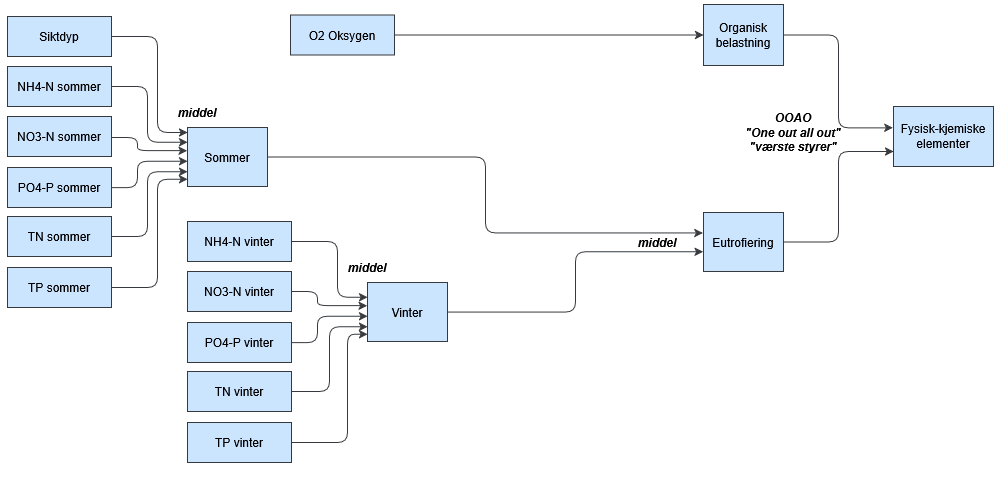

The diagram above was exported from draw.io. Its source (the exported page's mxGraphModel, read from the mxfile embedded in the PNG):
<mxGraphModel dx="1426" dy="891" grid="1" gridSize="10" guides="1" tooltips="1" connect="1" arrows="1" fold="1" page="1" pageScale="1" pageWidth="1000" pageHeight="480" background="light-dark(#FFFFFF,#FFFFFF)" math="0" shadow="0" adaptiveColors="simple">
  <root>
    <mxCell id="0" />
    <mxCell id="1" parent="0" />
    <mxCell id="y_GRqJ1ZzVfy5zHWJSPP-25" parent="1" style="whiteSpace=wrap;html=1;labelBackgroundColor=none;fillColor=#cce5ff;strokeColor=#36393d;fontColor=#000000;" value="Fysisk-kjemiske elementer" vertex="1">
      <mxGeometry height="60" width="100" x="893" y="106" as="geometry" />
    </mxCell>
    <mxCell id="y_GRqJ1ZzVfy5zHWJSPP-29" edge="1" parent="1" source="2X02libbnEGjVLq_vz0E-27" style="edgeStyle=elbowEdgeStyle;elbow=horizontal;html=1;rounded=1;curved=0;sourcePerimeterSpacing=0;targetPerimeterSpacing=0;startSize=6;endSize=6;entryX=0;entryY=0.75;entryDx=0;entryDy=0;labelBackgroundColor=none;fontColor=#000000;fillColor=#cce5ff;strokeColor=#36393d;exitX=1;exitY=0.5;exitDx=0;exitDy=0;" target="y_GRqJ1ZzVfy5zHWJSPP-25" value="">
      <mxGeometry relative="1" as="geometry">
        <mxPoint x="788" y="261" as="sourcePoint" />
        <mxPoint x="898" y="111" as="targetPoint" />
      </mxGeometry>
    </mxCell>
    <mxCell id="y_GRqJ1ZzVfy5zHWJSPP-30" parent="1" style="whiteSpace=wrap;html=1;labelBackgroundColor=none;fillColor=#cce5ff;strokeColor=#36393d;fontColor=#000000;" value="Sommer" vertex="1">
      <mxGeometry height="59" width="80" x="187" y="127" as="geometry" />
    </mxCell>
    <mxCell id="y_GRqJ1ZzVfy5zHWJSPP-31" edge="1" parent="1" source="y_GRqJ1ZzVfy5zHWJSPP-30" style="edgeStyle=elbowEdgeStyle;elbow=horizontal;html=1;rounded=1;curved=0;sourcePerimeterSpacing=0;targetPerimeterSpacing=0;startSize=6;endSize=6;labelBackgroundColor=none;fontColor=#000000;fillColor=#cce5ff;strokeColor=#36393d;entryX=-0.007;entryY=0.346;entryDx=0;entryDy=0;entryPerimeter=0;" target="2X02libbnEGjVLq_vz0E-27" value="">
      <mxGeometry relative="1" as="geometry">
        <mxPoint x="277" y="312" as="targetPoint" />
      </mxGeometry>
    </mxCell>
    <mxCell id="y_GRqJ1ZzVfy5zHWJSPP-32" parent="1" style="whiteSpace=wrap;html=1;labelBackgroundColor=none;fillColor=#cce5ff;strokeColor=#36393d;fontColor=#000000;" value="NH4-N sommer" vertex="1">
      <mxGeometry height="40" width="104" x="7" y="66" as="geometry" />
    </mxCell>
    <mxCell id="y_GRqJ1ZzVfy5zHWJSPP-33" edge="1" parent="1" source="y_GRqJ1ZzVfy5zHWJSPP-32" style="edgeStyle=elbowEdgeStyle;elbow=horizontal;html=1;rounded=1;curved=0;sourcePerimeterSpacing=0;targetPerimeterSpacing=0;startSize=6;endSize=6;labelBackgroundColor=none;fontColor=#000000;fillColor=#cce5ff;strokeColor=#36393d;entryX=0;entryY=0.25;entryDx=0;entryDy=0;" target="y_GRqJ1ZzVfy5zHWJSPP-30" value="">
      <mxGeometry relative="1" as="geometry">
        <Array as="points">
          <mxPoint x="147" y="107" />
        </Array>
        <mxPoint x="157" y="107" as="targetPoint" />
      </mxGeometry>
    </mxCell>
    <mxCell id="y_GRqJ1ZzVfy5zHWJSPP-36" parent="1" style="whiteSpace=wrap;html=1;labelBackgroundColor=none;fillColor=#cce5ff;strokeColor=#36393d;fontColor=#000000;" value="Siktdyp" vertex="1">
      <mxGeometry height="40" width="104" x="7" y="16" as="geometry" />
    </mxCell>
    <mxCell id="y_GRqJ1ZzVfy5zHWJSPP-37" edge="1" parent="1" source="y_GRqJ1ZzVfy5zHWJSPP-36" style="edgeStyle=elbowEdgeStyle;elbow=horizontal;html=1;rounded=1;curved=0;sourcePerimeterSpacing=0;targetPerimeterSpacing=0;startSize=6;endSize=6;entryX=0;entryY=0.085;entryDx=0;entryDy=0;labelBackgroundColor=none;fontColor=#000000;fillColor=#cce5ff;strokeColor=#36393d;entryPerimeter=0;" target="y_GRqJ1ZzVfy5zHWJSPP-30" value="">
      <mxGeometry relative="1" as="geometry">
        <Array as="points">
          <mxPoint x="157" y="87" />
        </Array>
        <mxPoint x="152" y="76" as="targetPoint" />
      </mxGeometry>
    </mxCell>
    <mxCell id="y_GRqJ1ZzVfy5zHWJSPP-38" parent="1" style="whiteSpace=wrap;html=1;labelBackgroundColor=none;fillColor=#cce5ff;strokeColor=#36393d;fontColor=#000000;" value="&lt;div&gt;Organisk&lt;/div&gt;&lt;div&gt;belastning&lt;/div&gt;" vertex="1">
      <mxGeometry height="61" width="80" x="703" y="4" as="geometry" />
    </mxCell>
    <mxCell id="y_GRqJ1ZzVfy5zHWJSPP-39" edge="1" parent="1" source="y_GRqJ1ZzVfy5zHWJSPP-38" style="edgeStyle=elbowEdgeStyle;elbow=horizontal;html=1;rounded=1;curved=0;sourcePerimeterSpacing=0;targetPerimeterSpacing=0;startSize=6;endSize=6;entryX=-0.006;entryY=0.356;entryDx=0;entryDy=0;labelBackgroundColor=none;fontColor=#000000;fillColor=#cce5ff;strokeColor=#36393d;entryPerimeter=0;" target="y_GRqJ1ZzVfy5zHWJSPP-25" value="">
      <mxGeometry relative="1" as="geometry">
        <mxPoint x="698" y="-28.999999999999886" as="targetPoint" />
      </mxGeometry>
    </mxCell>
    <mxCell id="y_GRqJ1ZzVfy5zHWJSPP-40" parent="1" style="whiteSpace=wrap;html=1;labelBackgroundColor=none;fillColor=#cce5ff;strokeColor=#36393d;fontColor=#000000;" value="O2 Oksygen" vertex="1">
      <mxGeometry height="40" width="104" x="290" y="14.5" as="geometry" />
    </mxCell>
    <mxCell id="y_GRqJ1ZzVfy5zHWJSPP-41" edge="1" parent="1" source="y_GRqJ1ZzVfy5zHWJSPP-40" style="edgeStyle=elbowEdgeStyle;elbow=horizontal;html=1;rounded=1;curved=0;sourcePerimeterSpacing=0;targetPerimeterSpacing=0;startSize=6;endSize=6;entryX=0;entryY=0.5;entryDx=0;entryDy=0;labelBackgroundColor=none;fontColor=#000000;fillColor=#cce5ff;strokeColor=#36393d;" target="y_GRqJ1ZzVfy5zHWJSPP-38" value="">
      <mxGeometry relative="1" as="geometry">
        <mxPoint x="152" y="84" as="targetPoint" />
      </mxGeometry>
    </mxCell>
    <mxCell id="y_GRqJ1ZzVfy5zHWJSPP-42" parent="1" style="whiteSpace=wrap;html=1;labelBackgroundColor=none;fillColor=#cce5ff;strokeColor=#36393d;fontColor=#000000;" value="NO3-N sommer" vertex="1">
      <mxGeometry height="40" width="104" x="7" y="116" as="geometry" />
    </mxCell>
    <mxCell id="y_GRqJ1ZzVfy5zHWJSPP-43" edge="1" parent="1" source="y_GRqJ1ZzVfy5zHWJSPP-42" style="edgeStyle=elbowEdgeStyle;elbow=horizontal;html=1;rounded=1;curved=0;sourcePerimeterSpacing=0;targetPerimeterSpacing=0;startSize=6;endSize=6;entryX=-0.004;entryY=0.392;entryDx=0;entryDy=0;labelBackgroundColor=none;fontColor=#000000;fillColor=#cce5ff;strokeColor=#36393d;entryPerimeter=0;" target="y_GRqJ1ZzVfy5zHWJSPP-30" value="">
      <mxGeometry relative="1" as="geometry">
        <Array as="points">
          <mxPoint x="137" y="137" />
        </Array>
        <mxPoint x="232" y="136" as="targetPoint" />
      </mxGeometry>
    </mxCell>
    <mxCell id="y_GRqJ1ZzVfy5zHWJSPP-63" parent="1" style="text;html=1;align=center;verticalAlign=middle;whiteSpace=wrap;rounded=0;fontColor=#000000;fontStyle=3" value="&lt;div&gt;OOAO&lt;/div&gt;&lt;div&gt;&quot;One out all out&quot;&lt;/div&gt;&lt;div&gt;&quot;værste styrer&quot;&lt;/div&gt;" vertex="1">
      <mxGeometry height="30" width="140" x="723" y="117" as="geometry" />
    </mxCell>
    <mxCell id="2X02libbnEGjVLq_vz0E-2" edge="1" parent="1" style="edgeStyle=elbowEdgeStyle;elbow=horizontal;html=1;rounded=1;curved=0;sourcePerimeterSpacing=0;targetPerimeterSpacing=0;startSize=6;endSize=6;entryX=0;entryY=0.57;entryDx=0;entryDy=0;labelBackgroundColor=none;fontColor=#000000;fillColor=#cce5ff;strokeColor=#36393d;entryPerimeter=0;" target="y_GRqJ1ZzVfy5zHWJSPP-30" value="">
      <mxGeometry relative="1" as="geometry">
        <Array as="points">
          <mxPoint x="137" y="177" />
        </Array>
        <mxPoint x="110.99999999999989" y="187" as="sourcePoint" />
        <mxPoint x="192" y="187" as="targetPoint" />
      </mxGeometry>
    </mxCell>
    <mxCell id="2X02libbnEGjVLq_vz0E-5" parent="1" style="whiteSpace=wrap;html=1;labelBackgroundColor=none;fillColor=#cce5ff;strokeColor=#36393d;fontColor=#000000;" value="PO4-P sommer" vertex="1">
      <mxGeometry height="40" width="104" x="7" y="167" as="geometry" />
    </mxCell>
    <mxCell id="2X02libbnEGjVLq_vz0E-7" parent="1" style="whiteSpace=wrap;html=1;labelBackgroundColor=none;fillColor=#cce5ff;strokeColor=#36393d;fontColor=#000000;" value="TN sommer" vertex="1">
      <mxGeometry height="40" width="104" x="7" y="216" as="geometry" />
    </mxCell>
    <mxCell id="2X02libbnEGjVLq_vz0E-8" edge="1" parent="1" style="edgeStyle=elbowEdgeStyle;elbow=horizontal;html=1;rounded=1;curved=0;sourcePerimeterSpacing=0;targetPerimeterSpacing=0;startSize=6;endSize=6;entryX=0;entryY=0.75;entryDx=0;entryDy=0;labelBackgroundColor=none;fontColor=#000000;fillColor=#cce5ff;strokeColor=#36393d;" target="y_GRqJ1ZzVfy5zHWJSPP-30" value="">
      <mxGeometry relative="1" as="geometry">
        <Array as="points">
          <mxPoint x="147" y="207" />
        </Array>
        <mxPoint x="111" y="236" as="sourcePoint" />
        <mxPoint x="192" y="227" as="targetPoint" />
      </mxGeometry>
    </mxCell>
    <mxCell id="2X02libbnEGjVLq_vz0E-10" parent="1" style="whiteSpace=wrap;html=1;labelBackgroundColor=none;fillColor=#cce5ff;strokeColor=#36393d;fontColor=#000000;" value="TP sommer" vertex="1">
      <mxGeometry height="40" width="104" x="7" y="267" as="geometry" />
    </mxCell>
    <mxCell id="2X02libbnEGjVLq_vz0E-11" edge="1" parent="1" source="2X02libbnEGjVLq_vz0E-10" style="edgeStyle=elbowEdgeStyle;elbow=horizontal;html=1;rounded=1;curved=0;sourcePerimeterSpacing=0;targetPerimeterSpacing=0;startSize=6;endSize=6;entryX=0;entryY=0.877;entryDx=0;entryDy=0;labelBackgroundColor=none;fontColor=#000000;fillColor=#cce5ff;strokeColor=#36393d;entryPerimeter=0;" target="y_GRqJ1ZzVfy5zHWJSPP-30" value="">
      <mxGeometry relative="1" as="geometry">
        <Array as="points">
          <mxPoint x="157" y="237" />
        </Array>
        <mxPoint x="192" y="278" as="targetPoint" />
      </mxGeometry>
    </mxCell>
    <mxCell id="2X02libbnEGjVLq_vz0E-12" parent="1" style="whiteSpace=wrap;html=1;labelBackgroundColor=none;fillColor=#cce5ff;strokeColor=#36393d;fontColor=#000000;" value="&lt;div&gt;Vinter&lt;/div&gt;" vertex="1">
      <mxGeometry height="59" width="80" x="367" y="282" as="geometry" />
    </mxCell>
    <mxCell id="2X02libbnEGjVLq_vz0E-13" edge="1" parent="1" source="2X02libbnEGjVLq_vz0E-12" style="edgeStyle=elbowEdgeStyle;elbow=horizontal;html=1;rounded=1;curved=0;sourcePerimeterSpacing=0;targetPerimeterSpacing=0;startSize=6;endSize=6;labelBackgroundColor=none;fontColor=#000000;fillColor=#cce5ff;strokeColor=#36393d;entryX=-0.004;entryY=0.664;entryDx=0;entryDy=0;entryPerimeter=0;" target="2X02libbnEGjVLq_vz0E-27" value="">
      <mxGeometry relative="1" as="geometry">
        <mxPoint x="357" y="463" as="targetPoint" />
      </mxGeometry>
    </mxCell>
    <mxCell id="2X02libbnEGjVLq_vz0E-14" parent="1" style="whiteSpace=wrap;html=1;labelBackgroundColor=none;fillColor=#cce5ff;strokeColor=#36393d;fontColor=#000000;" value="NH4-N vinter" vertex="1">
      <mxGeometry height="40" width="104" x="187" y="221" as="geometry" />
    </mxCell>
    <mxCell id="2X02libbnEGjVLq_vz0E-15" edge="1" parent="1" source="2X02libbnEGjVLq_vz0E-14" style="edgeStyle=elbowEdgeStyle;elbow=horizontal;html=1;rounded=1;curved=0;sourcePerimeterSpacing=0;targetPerimeterSpacing=0;startSize=6;endSize=6;labelBackgroundColor=none;fontColor=#000000;fillColor=#cce5ff;strokeColor=#36393d;entryX=0;entryY=0.25;entryDx=0;entryDy=0;" target="2X02libbnEGjVLq_vz0E-12" value="">
      <mxGeometry relative="1" as="geometry">
        <Array as="points">
          <mxPoint x="337" y="271" />
        </Array>
        <mxPoint x="337" y="262" as="targetPoint" />
      </mxGeometry>
    </mxCell>
    <mxCell id="2X02libbnEGjVLq_vz0E-18" parent="1" style="whiteSpace=wrap;html=1;labelBackgroundColor=none;fillColor=#cce5ff;strokeColor=#36393d;fontColor=#000000;" value="NO3-N&amp;nbsp;vinter" vertex="1">
      <mxGeometry height="40" width="104" x="187" y="271" as="geometry" />
    </mxCell>
    <mxCell id="2X02libbnEGjVLq_vz0E-19" edge="1" parent="1" source="2X02libbnEGjVLq_vz0E-18" style="edgeStyle=elbowEdgeStyle;elbow=horizontal;html=1;rounded=1;curved=0;sourcePerimeterSpacing=0;targetPerimeterSpacing=0;startSize=6;endSize=6;entryX=-0.004;entryY=0.392;entryDx=0;entryDy=0;labelBackgroundColor=none;fontColor=#000000;fillColor=#cce5ff;strokeColor=#36393d;entryPerimeter=0;" target="2X02libbnEGjVLq_vz0E-12" value="">
      <mxGeometry relative="1" as="geometry">
        <Array as="points">
          <mxPoint x="317" y="291" />
        </Array>
        <mxPoint x="412" y="291" as="targetPoint" />
      </mxGeometry>
    </mxCell>
    <mxCell id="2X02libbnEGjVLq_vz0E-21" edge="1" parent="1" style="edgeStyle=elbowEdgeStyle;elbow=horizontal;html=1;rounded=1;curved=0;sourcePerimeterSpacing=0;targetPerimeterSpacing=0;startSize=6;endSize=6;entryX=0;entryY=0.57;entryDx=0;entryDy=0;labelBackgroundColor=none;fontColor=#000000;fillColor=#cce5ff;strokeColor=#36393d;entryPerimeter=0;" target="2X02libbnEGjVLq_vz0E-12" value="">
      <mxGeometry relative="1" as="geometry">
        <Array as="points">
          <mxPoint x="317" y="331" />
        </Array>
        <mxPoint x="290.9999999999999" y="342" as="sourcePoint" />
        <mxPoint x="372" y="342" as="targetPoint" />
      </mxGeometry>
    </mxCell>
    <mxCell id="2X02libbnEGjVLq_vz0E-22" parent="1" style="whiteSpace=wrap;html=1;labelBackgroundColor=none;fillColor=#cce5ff;strokeColor=#36393d;fontColor=#000000;" value="PO4-P&amp;nbsp;vinter" vertex="1">
      <mxGeometry height="40" width="104" x="187" y="322" as="geometry" />
    </mxCell>
    <mxCell id="2X02libbnEGjVLq_vz0E-23" parent="1" style="whiteSpace=wrap;html=1;labelBackgroundColor=none;fillColor=#cce5ff;strokeColor=#36393d;fontColor=#000000;" value="TN&amp;nbsp;vinter" vertex="1">
      <mxGeometry height="40" width="104" x="187" y="371" as="geometry" />
    </mxCell>
    <mxCell id="2X02libbnEGjVLq_vz0E-24" edge="1" parent="1" style="edgeStyle=elbowEdgeStyle;elbow=horizontal;html=1;rounded=1;curved=0;sourcePerimeterSpacing=0;targetPerimeterSpacing=0;startSize=6;endSize=6;entryX=0;entryY=0.75;entryDx=0;entryDy=0;labelBackgroundColor=none;fontColor=#000000;fillColor=#cce5ff;strokeColor=#36393d;" target="2X02libbnEGjVLq_vz0E-12" value="">
      <mxGeometry relative="1" as="geometry">
        <mxPoint x="291" y="391" as="sourcePoint" />
        <mxPoint x="372" y="382" as="targetPoint" />
      </mxGeometry>
    </mxCell>
    <mxCell id="2X02libbnEGjVLq_vz0E-25" parent="1" style="whiteSpace=wrap;html=1;labelBackgroundColor=none;fillColor=#cce5ff;strokeColor=#36393d;fontColor=#000000;" value="TP&amp;nbsp;vinter" vertex="1">
      <mxGeometry height="40" width="104" x="187" y="422" as="geometry" />
    </mxCell>
    <mxCell id="2X02libbnEGjVLq_vz0E-26" edge="1" parent="1" source="2X02libbnEGjVLq_vz0E-25" style="edgeStyle=elbowEdgeStyle;elbow=horizontal;html=1;rounded=1;curved=0;sourcePerimeterSpacing=0;targetPerimeterSpacing=0;startSize=6;endSize=6;entryX=0;entryY=0.877;entryDx=0;entryDy=0;labelBackgroundColor=none;fontColor=#000000;fillColor=#cce5ff;strokeColor=#36393d;entryPerimeter=0;" target="2X02libbnEGjVLq_vz0E-12" value="">
      <mxGeometry relative="1" as="geometry">
        <Array as="points">
          <mxPoint x="347" y="391" />
        </Array>
        <mxPoint x="372" y="433" as="targetPoint" />
      </mxGeometry>
    </mxCell>
    <mxCell id="2X02libbnEGjVLq_vz0E-27" parent="1" style="whiteSpace=wrap;html=1;labelBackgroundColor=none;fillColor=#cce5ff;strokeColor=#36393d;fontColor=#000000;" value="Eutrofiering" vertex="1">
      <mxGeometry height="59" width="80" x="703" y="212" as="geometry" />
    </mxCell>
    <mxCell id="2X02libbnEGjVLq_vz0E-28" parent="1" style="text;html=1;align=center;verticalAlign=middle;whiteSpace=wrap;rounded=0;fontColor=#000000;fontStyle=3" value="middel" vertex="1">
      <mxGeometry height="30" width="60" x="627" y="226.5" as="geometry" />
    </mxCell>
    <mxCell id="2X02libbnEGjVLq_vz0E-29" parent="1" style="text;html=1;align=center;verticalAlign=middle;whiteSpace=wrap;rounded=0;fontColor=#000000;fontStyle=3" value="middel" vertex="1">
      <mxGeometry height="30" width="60" x="337" y="252" as="geometry" />
    </mxCell>
    <mxCell id="2X02libbnEGjVLq_vz0E-30" parent="1" style="text;html=1;align=center;verticalAlign=middle;whiteSpace=wrap;rounded=0;fontColor=#000000;fontStyle=3" value="middel" vertex="1">
      <mxGeometry height="30" width="60" x="167" y="97" as="geometry" />
    </mxCell>
  </root>
</mxGraphModel>